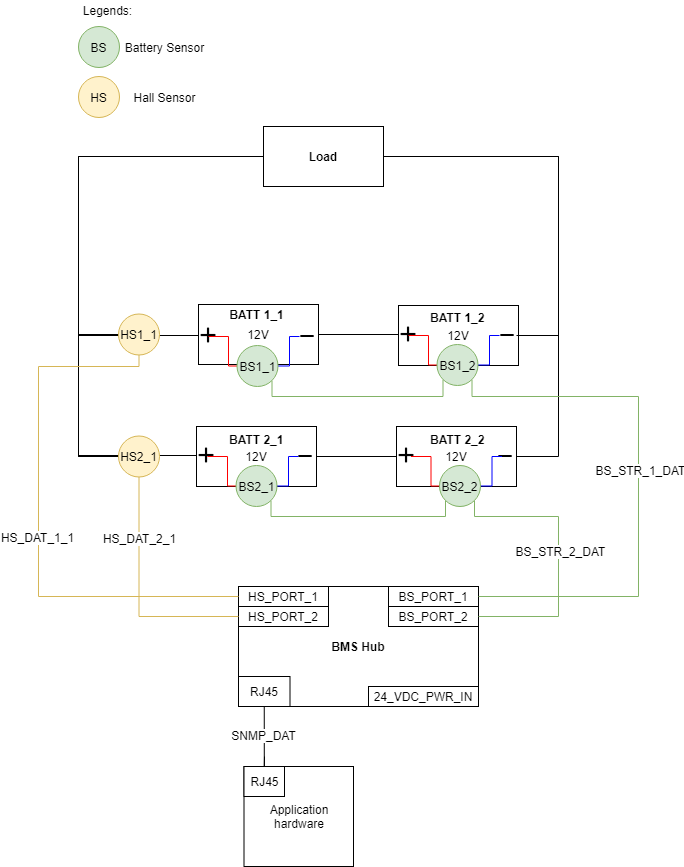

The diagram above was exported from draw.io. Its source (the exported page's mxGraphModel, read from the mxfile embedded in the PNG):
<mxGraphModel dx="868" dy="1533" grid="1" gridSize="10" guides="1" tooltips="1" connect="1" arrows="1" fold="1" page="1" pageScale="1" pageWidth="850" pageHeight="1100" math="0" shadow="0">
  <root>
    <mxCell id="0" />
    <mxCell id="1" parent="0" />
    <mxCell id="hTwhYHttpcQ__WdgH_34-5" value="12V" style="rounded=0;whiteSpace=wrap;html=1;" vertex="1" parent="1">
      <mxGeometry x="240" y="78" width="120" height="60" as="geometry" />
    </mxCell>
    <mxCell id="hTwhYHttpcQ__WdgH_34-10" value="" style="shape=image;html=1;verticalAlign=top;verticalLabelPosition=bottom;labelBackgroundColor=#ffffff;imageAspect=0;aspect=fixed;image=https://cdn4.iconfinder.com/data/icons/ionicons/512/icon-minus-round-128.png" vertex="1" parent="1">
      <mxGeometry x="340" y="101" width="18" height="18" as="geometry" />
    </mxCell>
    <mxCell id="hTwhYHttpcQ__WdgH_34-25" style="edgeStyle=orthogonalEdgeStyle;rounded=0;orthogonalLoop=1;jettySize=auto;html=1;entryX=0;entryY=0.5;entryDx=0;entryDy=0;endArrow=none;endFill=0;" edge="1" parent="1" source="hTwhYHttpcQ__WdgH_34-71" target="hTwhYHttpcQ__WdgH_34-24">
      <mxGeometry relative="1" as="geometry">
        <Array as="points">
          <mxPoint x="120" y="-70" />
        </Array>
      </mxGeometry>
    </mxCell>
    <mxCell id="hTwhYHttpcQ__WdgH_34-14" value="" style="shape=image;html=1;verticalAlign=top;verticalLabelPosition=bottom;labelBackgroundColor=#ffffff;imageAspect=0;aspect=fixed;image=https://cdn4.iconfinder.com/data/icons/ionicons/512/icon-plus-round-128.png" vertex="1" parent="1">
      <mxGeometry x="240" y="99" width="20" height="20" as="geometry" />
    </mxCell>
    <mxCell id="hTwhYHttpcQ__WdgH_34-15" value="12V" style="rounded=0;whiteSpace=wrap;html=1;" vertex="1" parent="1">
      <mxGeometry x="440" y="79" width="120" height="60" as="geometry" />
    </mxCell>
    <mxCell id="hTwhYHttpcQ__WdgH_34-27" style="edgeStyle=orthogonalEdgeStyle;rounded=0;orthogonalLoop=1;jettySize=auto;html=1;entryX=1;entryY=0.5;entryDx=0;entryDy=0;endArrow=none;endFill=0;" edge="1" parent="1" source="hTwhYHttpcQ__WdgH_34-16" target="hTwhYHttpcQ__WdgH_34-24">
      <mxGeometry relative="1" as="geometry">
        <Array as="points">
          <mxPoint x="600" y="109" />
          <mxPoint x="600" y="-70" />
        </Array>
      </mxGeometry>
    </mxCell>
    <mxCell id="hTwhYHttpcQ__WdgH_34-16" value="" style="shape=image;html=1;verticalAlign=top;verticalLabelPosition=bottom;labelBackgroundColor=#ffffff;imageAspect=0;aspect=fixed;image=https://cdn4.iconfinder.com/data/icons/ionicons/512/icon-minus-round-128.png" vertex="1" parent="1">
      <mxGeometry x="540" y="100" width="18" height="18" as="geometry" />
    </mxCell>
    <mxCell id="hTwhYHttpcQ__WdgH_34-29" style="edgeStyle=orthogonalEdgeStyle;rounded=0;orthogonalLoop=1;jettySize=auto;html=1;entryX=1;entryY=0.5;entryDx=0;entryDy=0;endArrow=none;endFill=0;" edge="1" parent="1" source="hTwhYHttpcQ__WdgH_34-17" target="hTwhYHttpcQ__WdgH_34-5">
      <mxGeometry relative="1" as="geometry" />
    </mxCell>
    <mxCell id="hTwhYHttpcQ__WdgH_34-17" value="" style="shape=image;html=1;verticalAlign=top;verticalLabelPosition=bottom;labelBackgroundColor=#ffffff;imageAspect=0;aspect=fixed;image=https://cdn4.iconfinder.com/data/icons/ionicons/512/icon-plus-round-128.png" vertex="1" parent="1">
      <mxGeometry x="440" y="98" width="20" height="20" as="geometry" />
    </mxCell>
    <mxCell id="hTwhYHttpcQ__WdgH_34-18" value="12V" style="rounded=0;whiteSpace=wrap;html=1;" vertex="1" parent="1">
      <mxGeometry x="238" y="200" width="120" height="60" as="geometry" />
    </mxCell>
    <mxCell id="hTwhYHttpcQ__WdgH_34-19" value="" style="shape=image;html=1;verticalAlign=top;verticalLabelPosition=bottom;labelBackgroundColor=#ffffff;imageAspect=0;aspect=fixed;image=https://cdn4.iconfinder.com/data/icons/ionicons/512/icon-minus-round-128.png" vertex="1" parent="1">
      <mxGeometry x="338" y="221" width="18" height="18" as="geometry" />
    </mxCell>
    <mxCell id="hTwhYHttpcQ__WdgH_34-26" style="edgeStyle=orthogonalEdgeStyle;rounded=0;orthogonalLoop=1;jettySize=auto;html=1;entryX=0;entryY=0.5;entryDx=0;entryDy=0;endArrow=none;endFill=0;" edge="1" parent="1" source="hTwhYHttpcQ__WdgH_34-73" target="hTwhYHttpcQ__WdgH_34-24">
      <mxGeometry relative="1" as="geometry">
        <Array as="points">
          <mxPoint x="120" y="-70" />
        </Array>
      </mxGeometry>
    </mxCell>
    <mxCell id="hTwhYHttpcQ__WdgH_34-20" value="" style="shape=image;html=1;verticalAlign=top;verticalLabelPosition=bottom;labelBackgroundColor=#ffffff;imageAspect=0;aspect=fixed;image=https://cdn4.iconfinder.com/data/icons/ionicons/512/icon-plus-round-128.png" vertex="1" parent="1">
      <mxGeometry x="238" y="219" width="20" height="20" as="geometry" />
    </mxCell>
    <mxCell id="hTwhYHttpcQ__WdgH_34-28" style="edgeStyle=orthogonalEdgeStyle;rounded=0;orthogonalLoop=1;jettySize=auto;html=1;entryX=1;entryY=0.5;entryDx=0;entryDy=0;endArrow=none;endFill=0;" edge="1" parent="1" source="hTwhYHttpcQ__WdgH_34-21" target="hTwhYHttpcQ__WdgH_34-24">
      <mxGeometry relative="1" as="geometry">
        <Array as="points">
          <mxPoint x="600" y="230" />
          <mxPoint x="600" y="-70" />
        </Array>
      </mxGeometry>
    </mxCell>
    <mxCell id="hTwhYHttpcQ__WdgH_34-30" style="edgeStyle=orthogonalEdgeStyle;rounded=0;orthogonalLoop=1;jettySize=auto;html=1;entryX=1;entryY=0.5;entryDx=0;entryDy=0;endArrow=none;endFill=0;" edge="1" parent="1" source="hTwhYHttpcQ__WdgH_34-21" target="hTwhYHttpcQ__WdgH_34-18">
      <mxGeometry relative="1" as="geometry" />
    </mxCell>
    <mxCell id="hTwhYHttpcQ__WdgH_34-21" value="12V" style="rounded=0;whiteSpace=wrap;html=1;" vertex="1" parent="1">
      <mxGeometry x="438" y="200" width="120" height="60" as="geometry" />
    </mxCell>
    <mxCell id="hTwhYHttpcQ__WdgH_34-22" value="" style="shape=image;html=1;verticalAlign=top;verticalLabelPosition=bottom;labelBackgroundColor=#ffffff;imageAspect=0;aspect=fixed;image=https://cdn4.iconfinder.com/data/icons/ionicons/512/icon-minus-round-128.png" vertex="1" parent="1">
      <mxGeometry x="538" y="221" width="18" height="18" as="geometry" />
    </mxCell>
    <mxCell id="hTwhYHttpcQ__WdgH_34-23" value="" style="shape=image;html=1;verticalAlign=top;verticalLabelPosition=bottom;labelBackgroundColor=#ffffff;imageAspect=0;aspect=fixed;image=https://cdn4.iconfinder.com/data/icons/ionicons/512/icon-plus-round-128.png" vertex="1" parent="1">
      <mxGeometry x="438" y="219" width="20" height="20" as="geometry" />
    </mxCell>
    <mxCell id="hTwhYHttpcQ__WdgH_34-24" value="&lt;b&gt;Load&lt;/b&gt;" style="rounded=0;whiteSpace=wrap;html=1;" vertex="1" parent="1">
      <mxGeometry x="305" y="-100" width="120" height="60" as="geometry" />
    </mxCell>
    <mxCell id="hTwhYHttpcQ__WdgH_34-31" value="&lt;b&gt;BMS Hub&lt;/b&gt;" style="rounded=0;whiteSpace=wrap;html=1;" vertex="1" parent="1">
      <mxGeometry x="280" y="360" width="240" height="120" as="geometry" />
    </mxCell>
    <mxCell id="hTwhYHttpcQ__WdgH_34-32" value="HS_PORT_1" style="rounded=0;whiteSpace=wrap;html=1;" vertex="1" parent="1">
      <mxGeometry x="280" y="360" width="90" height="20" as="geometry" />
    </mxCell>
    <mxCell id="hTwhYHttpcQ__WdgH_34-33" value="HS_PORT_2" style="rounded=0;whiteSpace=wrap;html=1;" vertex="1" parent="1">
      <mxGeometry x="280" y="380" width="90" height="20" as="geometry" />
    </mxCell>
    <mxCell id="hTwhYHttpcQ__WdgH_34-34" value="BS_PORT_1" style="rounded=0;whiteSpace=wrap;html=1;" vertex="1" parent="1">
      <mxGeometry x="430" y="360" width="90" height="20" as="geometry" />
    </mxCell>
    <mxCell id="hTwhYHttpcQ__WdgH_34-35" value="BS_PORT_2" style="rounded=0;whiteSpace=wrap;html=1;" vertex="1" parent="1">
      <mxGeometry x="430" y="380" width="90" height="20" as="geometry" />
    </mxCell>
    <mxCell id="hTwhYHttpcQ__WdgH_34-38" style="edgeStyle=orthogonalEdgeStyle;rounded=0;orthogonalLoop=1;jettySize=auto;html=1;exitX=0;exitY=0.5;exitDx=0;exitDy=0;entryX=0.5;entryY=0.55;entryDx=0;entryDy=0;entryPerimeter=0;endArrow=none;endFill=0;strokeColor=#FF0000;" edge="1" parent="1" source="hTwhYHttpcQ__WdgH_34-37" target="hTwhYHttpcQ__WdgH_34-14">
      <mxGeometry relative="1" as="geometry">
        <Array as="points">
          <mxPoint x="270" y="140" />
          <mxPoint x="270" y="110" />
        </Array>
      </mxGeometry>
    </mxCell>
    <mxCell id="hTwhYHttpcQ__WdgH_34-40" style="edgeStyle=orthogonalEdgeStyle;rounded=0;orthogonalLoop=1;jettySize=auto;html=1;exitX=1;exitY=0.5;exitDx=0;exitDy=0;entryX=0;entryY=0.5;entryDx=0;entryDy=0;endArrow=none;endFill=0;strokeColor=#0000FF;fillColor=#dae8fc;" edge="1" parent="1">
      <mxGeometry relative="1" as="geometry">
        <mxPoint x="319.5" y="139.5" as="sourcePoint" />
        <mxPoint x="341" y="110" as="targetPoint" />
        <Array as="points">
          <mxPoint x="331" y="140" />
          <mxPoint x="331" y="110" />
        </Array>
      </mxGeometry>
    </mxCell>
    <mxCell id="hTwhYHttpcQ__WdgH_34-64" style="edgeStyle=orthogonalEdgeStyle;rounded=0;orthogonalLoop=1;jettySize=auto;html=1;exitX=1;exitY=1;exitDx=0;exitDy=0;entryX=0;entryY=1;entryDx=0;entryDy=0;endArrow=none;endFill=0;strokeColor=#82b366;fillColor=#d5e8d4;" edge="1" parent="1" source="hTwhYHttpcQ__WdgH_34-37" target="hTwhYHttpcQ__WdgH_34-46">
      <mxGeometry relative="1" as="geometry">
        <Array as="points">
          <mxPoint x="314" y="170" />
          <mxPoint x="485" y="170" />
        </Array>
      </mxGeometry>
    </mxCell>
    <mxCell id="hTwhYHttpcQ__WdgH_34-37" value="BS1_1" style="ellipse;whiteSpace=wrap;html=1;aspect=fixed;fillColor=#d5e8d4;strokeColor=#82b366;" vertex="1" parent="1">
      <mxGeometry x="278.5" y="119" width="41" height="41" as="geometry" />
    </mxCell>
    <mxCell id="hTwhYHttpcQ__WdgH_34-44" style="edgeStyle=orthogonalEdgeStyle;rounded=0;orthogonalLoop=1;jettySize=auto;html=1;exitX=0;exitY=0.5;exitDx=0;exitDy=0;entryX=0.5;entryY=0.55;entryDx=0;entryDy=0;entryPerimeter=0;endArrow=none;endFill=0;strokeColor=#FF0000;" edge="1" parent="1" source="hTwhYHttpcQ__WdgH_34-46">
      <mxGeometry relative="1" as="geometry">
        <mxPoint x="450" y="109" as="targetPoint" />
        <Array as="points">
          <mxPoint x="470" y="139" />
          <mxPoint x="470" y="109" />
        </Array>
      </mxGeometry>
    </mxCell>
    <mxCell id="hTwhYHttpcQ__WdgH_34-45" style="edgeStyle=orthogonalEdgeStyle;rounded=0;orthogonalLoop=1;jettySize=auto;html=1;exitX=1;exitY=0.5;exitDx=0;exitDy=0;entryX=0;entryY=0.5;entryDx=0;entryDy=0;endArrow=none;endFill=0;strokeColor=#0000FF;" edge="1" parent="1">
      <mxGeometry relative="1" as="geometry">
        <mxPoint x="519.5" y="138.5" as="sourcePoint" />
        <mxPoint x="541" y="109" as="targetPoint" />
        <Array as="points">
          <mxPoint x="531" y="139" />
          <mxPoint x="531" y="109" />
        </Array>
      </mxGeometry>
    </mxCell>
    <mxCell id="hTwhYHttpcQ__WdgH_34-67" style="edgeStyle=orthogonalEdgeStyle;rounded=0;orthogonalLoop=1;jettySize=auto;html=1;exitX=1;exitY=1;exitDx=0;exitDy=0;endArrow=none;endFill=0;strokeColor=#82b366;entryX=1;entryY=0.5;entryDx=0;entryDy=0;fillColor=#d5e8d4;" edge="1" parent="1" source="hTwhYHttpcQ__WdgH_34-46" target="hTwhYHttpcQ__WdgH_34-34">
      <mxGeometry relative="1" as="geometry">
        <mxPoint x="660" y="190" as="targetPoint" />
        <Array as="points">
          <mxPoint x="514" y="170" />
          <mxPoint x="680" y="170" />
          <mxPoint x="680" y="370" />
        </Array>
      </mxGeometry>
    </mxCell>
    <mxCell id="hTwhYHttpcQ__WdgH_34-83" value="BS_STR_1_DAT" style="text;html=1;align=center;verticalAlign=middle;resizable=0;points=[];labelBackgroundColor=#ffffff;" vertex="1" connectable="0" parent="hTwhYHttpcQ__WdgH_34-67">
      <mxGeometry x="-0.0531" y="1" relative="1" as="geometry">
        <mxPoint as="offset" />
      </mxGeometry>
    </mxCell>
    <mxCell id="hTwhYHttpcQ__WdgH_34-46" value="BS1_2" style="ellipse;whiteSpace=wrap;html=1;aspect=fixed;fillColor=#d5e8d4;strokeColor=#82b366;" vertex="1" parent="1">
      <mxGeometry x="478.5" y="118" width="41" height="41" as="geometry" />
    </mxCell>
    <mxCell id="hTwhYHttpcQ__WdgH_34-47" style="edgeStyle=orthogonalEdgeStyle;rounded=0;orthogonalLoop=1;jettySize=auto;html=1;exitX=0;exitY=0.5;exitDx=0;exitDy=0;entryX=0.5;entryY=0.55;entryDx=0;entryDy=0;entryPerimeter=0;endArrow=none;endFill=0;strokeColor=#FF0000;" edge="1" parent="1" source="hTwhYHttpcQ__WdgH_34-49">
      <mxGeometry relative="1" as="geometry">
        <mxPoint x="249" y="230" as="targetPoint" />
        <Array as="points">
          <mxPoint x="269" y="260" />
          <mxPoint x="269" y="230" />
        </Array>
      </mxGeometry>
    </mxCell>
    <mxCell id="hTwhYHttpcQ__WdgH_34-48" style="edgeStyle=orthogonalEdgeStyle;rounded=0;orthogonalLoop=1;jettySize=auto;html=1;exitX=1;exitY=0.5;exitDx=0;exitDy=0;entryX=0;entryY=0.5;entryDx=0;entryDy=0;endArrow=none;endFill=0;strokeColor=#0000FF;" edge="1" parent="1">
      <mxGeometry relative="1" as="geometry">
        <mxPoint x="318.5" y="259.5" as="sourcePoint" />
        <mxPoint x="340" y="230" as="targetPoint" />
        <Array as="points">
          <mxPoint x="330" y="260" />
          <mxPoint x="330" y="230" />
        </Array>
      </mxGeometry>
    </mxCell>
    <mxCell id="hTwhYHttpcQ__WdgH_34-68" style="edgeStyle=orthogonalEdgeStyle;rounded=0;orthogonalLoop=1;jettySize=auto;html=1;exitX=1;exitY=1;exitDx=0;exitDy=0;entryX=0;entryY=1;entryDx=0;entryDy=0;endArrow=none;endFill=0;strokeColor=#82b366;fillColor=#d5e8d4;" edge="1" parent="1" source="hTwhYHttpcQ__WdgH_34-49" target="hTwhYHttpcQ__WdgH_34-55">
      <mxGeometry relative="1" as="geometry">
        <Array as="points">
          <mxPoint x="313" y="290" />
          <mxPoint x="487" y="290" />
        </Array>
      </mxGeometry>
    </mxCell>
    <mxCell id="hTwhYHttpcQ__WdgH_34-49" value="BS2_1" style="ellipse;whiteSpace=wrap;html=1;aspect=fixed;fillColor=#d5e8d4;strokeColor=#82b366;" vertex="1" parent="1">
      <mxGeometry x="277.5" y="239" width="41" height="41" as="geometry" />
    </mxCell>
    <mxCell id="hTwhYHttpcQ__WdgH_34-53" style="edgeStyle=orthogonalEdgeStyle;rounded=0;orthogonalLoop=1;jettySize=auto;html=1;exitX=0;exitY=0.5;exitDx=0;exitDy=0;entryX=0.5;entryY=0.55;entryDx=0;entryDy=0;entryPerimeter=0;endArrow=none;endFill=0;strokeColor=#FF0000;" edge="1" parent="1" source="hTwhYHttpcQ__WdgH_34-55">
      <mxGeometry relative="1" as="geometry">
        <mxPoint x="452.5" y="230" as="targetPoint" />
        <Array as="points">
          <mxPoint x="472.5" y="260" />
          <mxPoint x="472.5" y="230" />
        </Array>
      </mxGeometry>
    </mxCell>
    <mxCell id="hTwhYHttpcQ__WdgH_34-54" style="edgeStyle=orthogonalEdgeStyle;rounded=0;orthogonalLoop=1;jettySize=auto;html=1;exitX=1;exitY=0.5;exitDx=0;exitDy=0;entryX=0;entryY=0.5;entryDx=0;entryDy=0;endArrow=none;endFill=0;strokeColor=#0000FF;" edge="1" parent="1">
      <mxGeometry relative="1" as="geometry">
        <mxPoint x="522" y="259.5" as="sourcePoint" />
        <mxPoint x="543.5" y="230" as="targetPoint" />
        <Array as="points">
          <mxPoint x="533.5" y="260" />
          <mxPoint x="533.5" y="230" />
        </Array>
      </mxGeometry>
    </mxCell>
    <mxCell id="hTwhYHttpcQ__WdgH_34-69" style="edgeStyle=orthogonalEdgeStyle;rounded=0;orthogonalLoop=1;jettySize=auto;html=1;exitX=1;exitY=1;exitDx=0;exitDy=0;entryX=1;entryY=0.5;entryDx=0;entryDy=0;endArrow=none;endFill=0;strokeColor=#82b366;fillColor=#d5e8d4;" edge="1" parent="1" source="hTwhYHttpcQ__WdgH_34-55" target="hTwhYHttpcQ__WdgH_34-35">
      <mxGeometry relative="1" as="geometry">
        <Array as="points">
          <mxPoint x="516" y="290" />
          <mxPoint x="600" y="290" />
          <mxPoint x="600" y="390" />
        </Array>
      </mxGeometry>
    </mxCell>
    <mxCell id="hTwhYHttpcQ__WdgH_34-55" value="BS2_2" style="ellipse;whiteSpace=wrap;html=1;aspect=fixed;fillColor=#d5e8d4;strokeColor=#82b366;" vertex="1" parent="1">
      <mxGeometry x="481" y="239" width="41" height="41" as="geometry" />
    </mxCell>
    <mxCell id="hTwhYHttpcQ__WdgH_34-57" value="BS" style="ellipse;whiteSpace=wrap;html=1;aspect=fixed;fillColor=#d5e8d4;strokeColor=#82b366;" vertex="1" parent="1">
      <mxGeometry x="120" y="-200" width="41" height="41" as="geometry" />
    </mxCell>
    <mxCell id="hTwhYHttpcQ__WdgH_34-58" value="Legends:" style="text;html=1;align=center;verticalAlign=middle;resizable=0;points=[];autosize=1;" vertex="1" parent="1">
      <mxGeometry x="119" y="-226" width="60" height="20" as="geometry" />
    </mxCell>
    <mxCell id="hTwhYHttpcQ__WdgH_34-59" value="Battery Sensor" style="text;html=1;align=center;verticalAlign=middle;resizable=0;points=[];autosize=1;" vertex="1" parent="1">
      <mxGeometry x="161" y="-189.5" width="90" height="20" as="geometry" />
    </mxCell>
    <mxCell id="hTwhYHttpcQ__WdgH_34-72" style="edgeStyle=orthogonalEdgeStyle;rounded=0;orthogonalLoop=1;jettySize=auto;html=1;entryX=0;entryY=0.5;entryDx=0;entryDy=0;endArrow=none;endFill=0;" edge="1" parent="1" source="hTwhYHttpcQ__WdgH_34-14" target="hTwhYHttpcQ__WdgH_34-71">
      <mxGeometry relative="1" as="geometry">
        <mxPoint x="240" y="109" as="sourcePoint" />
        <mxPoint x="340" y="-70" as="targetPoint" />
        <Array as="points">
          <mxPoint x="120" y="109" />
        </Array>
      </mxGeometry>
    </mxCell>
    <mxCell id="hTwhYHttpcQ__WdgH_34-77" style="edgeStyle=orthogonalEdgeStyle;rounded=0;orthogonalLoop=1;jettySize=auto;html=1;exitX=0.5;exitY=1;exitDx=0;exitDy=0;entryX=0;entryY=0.5;entryDx=0;entryDy=0;endArrow=none;endFill=0;strokeColor=#d6b656;fillColor=#fff2cc;" edge="1" parent="1" source="hTwhYHttpcQ__WdgH_34-71" target="hTwhYHttpcQ__WdgH_34-32">
      <mxGeometry relative="1" as="geometry">
        <Array as="points">
          <mxPoint x="181" y="140" />
          <mxPoint x="80" y="140" />
          <mxPoint x="80" y="370" />
        </Array>
      </mxGeometry>
    </mxCell>
    <mxCell id="hTwhYHttpcQ__WdgH_34-81" value="HS_DAT_1_1" style="text;html=1;align=center;verticalAlign=middle;resizable=0;points=[];labelBackgroundColor=#ffffff;" vertex="1" connectable="0" parent="hTwhYHttpcQ__WdgH_34-77">
      <mxGeometry x="-0.1181" y="-2" relative="1" as="geometry">
        <mxPoint y="43" as="offset" />
      </mxGeometry>
    </mxCell>
    <mxCell id="hTwhYHttpcQ__WdgH_34-71" value="HS1_1" style="ellipse;whiteSpace=wrap;html=1;aspect=fixed;fillColor=#fff2cc;strokeColor=#d6b656;" vertex="1" parent="1">
      <mxGeometry x="160" y="87.5" width="41" height="41" as="geometry" />
    </mxCell>
    <mxCell id="hTwhYHttpcQ__WdgH_34-74" style="edgeStyle=orthogonalEdgeStyle;rounded=0;orthogonalLoop=1;jettySize=auto;html=1;entryX=0;entryY=0.5;entryDx=0;entryDy=0;endArrow=none;endFill=0;" edge="1" parent="1" source="hTwhYHttpcQ__WdgH_34-20" target="hTwhYHttpcQ__WdgH_34-73">
      <mxGeometry relative="1" as="geometry">
        <mxPoint x="238" y="229" as="sourcePoint" />
        <mxPoint x="340" y="-70" as="targetPoint" />
        <Array as="points">
          <mxPoint x="120" y="229" />
        </Array>
      </mxGeometry>
    </mxCell>
    <mxCell id="hTwhYHttpcQ__WdgH_34-75" value="HS" style="ellipse;whiteSpace=wrap;html=1;aspect=fixed;fillColor=#fff2cc;strokeColor=#d6b656;" vertex="1" parent="1">
      <mxGeometry x="120" y="-150" width="41" height="41" as="geometry" />
    </mxCell>
    <mxCell id="hTwhYHttpcQ__WdgH_34-80" style="edgeStyle=orthogonalEdgeStyle;rounded=0;orthogonalLoop=1;jettySize=auto;html=1;exitX=0.5;exitY=1;exitDx=0;exitDy=0;entryX=0;entryY=0.25;entryDx=0;entryDy=0;endArrow=none;endFill=0;strokeColor=#d6b656;fillColor=#fff2cc;" edge="1" parent="1" source="hTwhYHttpcQ__WdgH_34-73" target="hTwhYHttpcQ__WdgH_34-31">
      <mxGeometry relative="1" as="geometry" />
    </mxCell>
    <mxCell id="hTwhYHttpcQ__WdgH_34-73" value="HS2_1" style="ellipse;whiteSpace=wrap;html=1;aspect=fixed;fillColor=#fff2cc;strokeColor=#d6b656;" vertex="1" parent="1">
      <mxGeometry x="160" y="209.5" width="41" height="41" as="geometry" />
    </mxCell>
    <mxCell id="hTwhYHttpcQ__WdgH_34-76" value="Hall Sensor" style="text;html=1;align=center;verticalAlign=middle;resizable=0;points=[];autosize=1;" vertex="1" parent="1">
      <mxGeometry x="166" y="-139.5" width="80" height="20" as="geometry" />
    </mxCell>
    <mxCell id="hTwhYHttpcQ__WdgH_34-82" value="HS_DAT_2_1" style="text;html=1;align=center;verticalAlign=middle;resizable=0;points=[];labelBackgroundColor=#ffffff;" vertex="1" connectable="0" parent="1">
      <mxGeometry x="180" y="268" as="geometry">
        <mxPoint y="43" as="offset" />
      </mxGeometry>
    </mxCell>
    <mxCell id="hTwhYHttpcQ__WdgH_34-84" value="BS_STR_2_DAT" style="text;html=1;align=center;verticalAlign=middle;resizable=0;points=[];labelBackgroundColor=#ffffff;" vertex="1" connectable="0" parent="1">
      <mxGeometry x="560" y="289.995688467857" as="geometry">
        <mxPoint x="41" y="35" as="offset" />
      </mxGeometry>
    </mxCell>
    <mxCell id="hTwhYHttpcQ__WdgH_34-86" value="24_VDC_PWR_IN" style="rounded=0;whiteSpace=wrap;html=1;" vertex="1" parent="1">
      <mxGeometry x="410" y="460" width="110" height="20" as="geometry" />
    </mxCell>
    <mxCell id="hTwhYHttpcQ__WdgH_34-87" value="Application hardware" style="rounded=0;whiteSpace=wrap;html=1;fillColor=#ffffff;" vertex="1" parent="1">
      <mxGeometry x="285.5" y="540" width="109.5" height="100" as="geometry" />
    </mxCell>
    <mxCell id="hTwhYHttpcQ__WdgH_34-88" value="RJ45" style="rounded=0;whiteSpace=wrap;html=1;fillColor=#ffffff;" vertex="1" parent="1">
      <mxGeometry x="285.5" y="540" width="40.5" height="30" as="geometry" />
    </mxCell>
    <mxCell id="hTwhYHttpcQ__WdgH_34-91" style="edgeStyle=orthogonalEdgeStyle;rounded=0;orthogonalLoop=1;jettySize=auto;html=1;exitX=0.5;exitY=1;exitDx=0;exitDy=0;endArrow=none;endFill=0;strokeColor=#000000;" edge="1" parent="1" source="hTwhYHttpcQ__WdgH_34-89">
      <mxGeometry relative="1" as="geometry">
        <mxPoint x="306" y="530" as="targetPoint" />
        <Array as="points">
          <mxPoint x="306" y="540" />
          <mxPoint x="306" y="540" />
        </Array>
      </mxGeometry>
    </mxCell>
    <mxCell id="hTwhYHttpcQ__WdgH_34-93" value="SNMP_DAT" style="text;html=1;align=center;verticalAlign=middle;resizable=0;points=[];labelBackgroundColor=#ffffff;" vertex="1" connectable="0" parent="hTwhYHttpcQ__WdgH_34-91">
      <mxGeometry x="-0.2381" y="2" relative="1" as="geometry">
        <mxPoint x="-2.78" y="2" as="offset" />
      </mxGeometry>
    </mxCell>
    <mxCell id="hTwhYHttpcQ__WdgH_34-89" value="RJ45" style="rounded=0;whiteSpace=wrap;html=1;fillColor=#ffffff;" vertex="1" parent="1">
      <mxGeometry x="280" y="450" width="51.5" height="30" as="geometry" />
    </mxCell>
    <mxCell id="hTwhYHttpcQ__WdgH_34-94" value="&lt;b&gt;BATT 1_1&lt;/b&gt;" style="text;html=1;align=center;verticalAlign=middle;resizable=0;points=[];autosize=1;" vertex="1" parent="1">
      <mxGeometry x="263" y="78" width="70" height="20" as="geometry" />
    </mxCell>
    <mxCell id="hTwhYHttpcQ__WdgH_34-95" value="&lt;b&gt;BATT 1_2&lt;/b&gt;" style="text;html=1;" vertex="1" parent="1">
      <mxGeometry x="470" y="78" width="70" height="30" as="geometry" />
    </mxCell>
    <mxCell id="hTwhYHttpcQ__WdgH_34-96" value="&lt;b&gt;BATT 2_1&lt;/b&gt;" style="text;html=1;" vertex="1" parent="1">
      <mxGeometry x="268.5" y="200" width="50" height="30" as="geometry" />
    </mxCell>
    <mxCell id="hTwhYHttpcQ__WdgH_34-97" value="&lt;b&gt;BATT 2_2&lt;/b&gt;" style="text;html=1;" vertex="1" parent="1">
      <mxGeometry x="470" y="200" width="70" height="30" as="geometry" />
    </mxCell>
  </root>
</mxGraphModel>